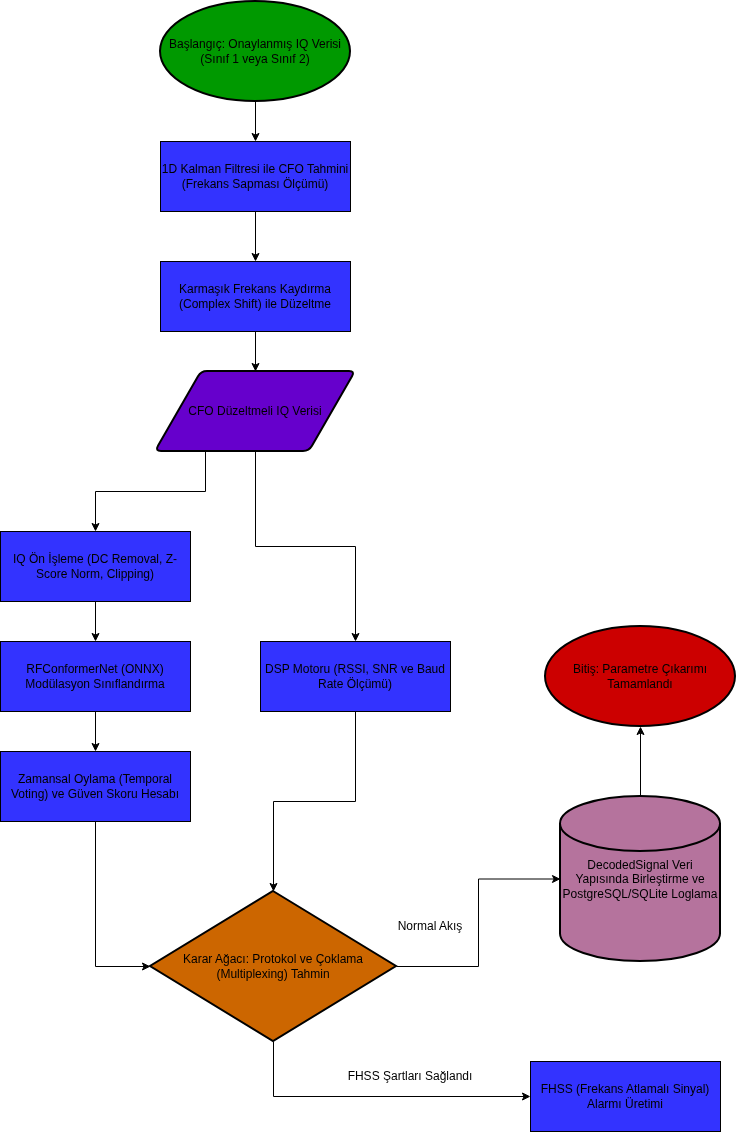

The diagram above was exported from draw.io. Its source (the exported page's mxGraphModel, read from the mxfile embedded in the PNG):
<mxGraphModel dx="1449" dy="799" grid="1" gridSize="10" guides="1" tooltips="1" connect="1" arrows="1" fold="1" page="1" pageScale="1" pageWidth="827" pageHeight="1169" math="0" shadow="0">
  <root>
    <mxCell id="0" />
    <mxCell id="1" parent="0" />
    <mxCell id="mgSG7mu-TB4OQHYaNrF--4" edge="1" parent="1" source="mgSG7mu-TB4OQHYaNrF--1" style="edgeStyle=orthogonalEdgeStyle;rounded=0;orthogonalLoop=1;jettySize=auto;html=1;exitX=0.5;exitY=1;exitDx=0;exitDy=0;exitPerimeter=0;entryX=0.5;entryY=0;entryDx=0;entryDy=0;" target="mgSG7mu-TB4OQHYaNrF--2">
      <mxGeometry relative="1" as="geometry" />
    </mxCell>
    <mxCell id="mgSG7mu-TB4OQHYaNrF--1" parent="1" style="strokeWidth=2;html=1;shape=mxgraph.flowchart.start_1;whiteSpace=wrap;fillColor=light-dark(#009900,#009900);" value="Başlangıç: Onaylanmış IQ Verisi (Sınıf 1 veya Sınıf 2)" vertex="1">
      <mxGeometry height="100" width="190" x="210" y="30" as="geometry" />
    </mxCell>
    <mxCell id="mgSG7mu-TB4OQHYaNrF--5" edge="1" parent="1" source="mgSG7mu-TB4OQHYaNrF--2" style="edgeStyle=orthogonalEdgeStyle;rounded=0;orthogonalLoop=1;jettySize=auto;html=1;exitX=0.5;exitY=1;exitDx=0;exitDy=0;" target="mgSG7mu-TB4OQHYaNrF--3">
      <mxGeometry relative="1" as="geometry" />
    </mxCell>
    <mxCell id="mgSG7mu-TB4OQHYaNrF--2" parent="1" style="rounded=0;whiteSpace=wrap;html=1;fillColor=light-dark(#3333FF,#3333FF);" value="1D Kalman Filtresi ile CFO Tahmini (Frekans Sapması Ölçümü)" vertex="1">
      <mxGeometry height="70" width="190" x="210" y="170" as="geometry" />
    </mxCell>
    <mxCell id="mgSG7mu-TB4OQHYaNrF--8" edge="1" parent="1" source="mgSG7mu-TB4OQHYaNrF--3" style="edgeStyle=orthogonalEdgeStyle;rounded=0;orthogonalLoop=1;jettySize=auto;html=1;exitX=0.5;exitY=1;exitDx=0;exitDy=0;entryX=0.5;entryY=0;entryDx=0;entryDy=0;" target="mgSG7mu-TB4OQHYaNrF--6">
      <mxGeometry relative="1" as="geometry" />
    </mxCell>
    <mxCell id="mgSG7mu-TB4OQHYaNrF--3" parent="1" style="rounded=0;whiteSpace=wrap;html=1;fillColor=light-dark(#3333FF,#3333FF);" value="Karmaşık Frekans Kaydırma (Complex Shift) ile Düzeltme" vertex="1">
      <mxGeometry height="70" width="190" x="210" y="290" as="geometry" />
    </mxCell>
    <mxCell id="mgSG7mu-TB4OQHYaNrF--9" edge="1" parent="1" source="mgSG7mu-TB4OQHYaNrF--6" style="edgeStyle=orthogonalEdgeStyle;rounded=0;orthogonalLoop=1;jettySize=auto;html=1;exitX=0.25;exitY=1;exitDx=0;exitDy=0;" target="mgSG7mu-TB4OQHYaNrF--7">
      <mxGeometry relative="1" as="geometry" />
    </mxCell>
    <mxCell id="mgSG7mu-TB4OQHYaNrF--24" edge="1" parent="1" source="mgSG7mu-TB4OQHYaNrF--6" style="edgeStyle=orthogonalEdgeStyle;rounded=0;orthogonalLoop=1;jettySize=auto;html=1;exitX=0.5;exitY=1;exitDx=0;exitDy=0;entryX=0.5;entryY=0;entryDx=0;entryDy=0;" target="mgSG7mu-TB4OQHYaNrF--14">
      <mxGeometry relative="1" as="geometry" />
    </mxCell>
    <mxCell id="mgSG7mu-TB4OQHYaNrF--6" parent="1" style="shape=parallelogram;html=1;strokeWidth=2;perimeter=parallelogramPerimeter;whiteSpace=wrap;rounded=1;arcSize=12;size=0.23;fillColor=light-dark(#6600CC,#6600CC);" value="CFO Düzeltmeli IQ Verisi" vertex="1">
      <mxGeometry height="80" width="200" x="205" y="400" as="geometry" />
    </mxCell>
    <mxCell id="mgSG7mu-TB4OQHYaNrF--12" edge="1" parent="1" source="mgSG7mu-TB4OQHYaNrF--7" style="edgeStyle=orthogonalEdgeStyle;rounded=0;orthogonalLoop=1;jettySize=auto;html=1;exitX=0.5;exitY=1;exitDx=0;exitDy=0;entryX=0.5;entryY=0;entryDx=0;entryDy=0;" target="mgSG7mu-TB4OQHYaNrF--10">
      <mxGeometry relative="1" as="geometry" />
    </mxCell>
    <mxCell id="mgSG7mu-TB4OQHYaNrF--7" parent="1" style="rounded=0;whiteSpace=wrap;html=1;fillColor=light-dark(#3333FF,#3333FF);" value="IQ Ön İşleme (DC Removal, Z-Score Norm, Clipping)" vertex="1">
      <mxGeometry height="70" width="190" x="50" y="560" as="geometry" />
    </mxCell>
    <mxCell id="mgSG7mu-TB4OQHYaNrF--13" edge="1" parent="1" source="mgSG7mu-TB4OQHYaNrF--10" style="edgeStyle=orthogonalEdgeStyle;rounded=0;orthogonalLoop=1;jettySize=auto;html=1;exitX=0.5;exitY=1;exitDx=0;exitDy=0;entryX=0.5;entryY=0;entryDx=0;entryDy=0;" target="mgSG7mu-TB4OQHYaNrF--11">
      <mxGeometry relative="1" as="geometry" />
    </mxCell>
    <mxCell id="mgSG7mu-TB4OQHYaNrF--10" parent="1" style="rounded=0;whiteSpace=wrap;html=1;fillColor=light-dark(#3333FF,#3333FF);" value="RFConformerNet (ONNX) Modülasyon Sınıflandırma" vertex="1">
      <mxGeometry height="70" width="190" x="50" y="670" as="geometry" />
    </mxCell>
    <mxCell id="mgSG7mu-TB4OQHYaNrF--11" parent="1" style="rounded=0;whiteSpace=wrap;html=1;fillColor=light-dark(#3333FF,#3333FF);" value="Zamansal Oylama (Temporal Voting) ve Güven Skoru Hesabı" vertex="1">
      <mxGeometry height="70" width="190" x="50" y="780" as="geometry" />
    </mxCell>
    <mxCell id="mgSG7mu-TB4OQHYaNrF--14" parent="1" style="rounded=0;whiteSpace=wrap;html=1;fillColor=light-dark(#3333FF,#3333FF);" value="DSP Motoru (RSSI, SNR ve Baud Rate Ölçümü)" vertex="1">
      <mxGeometry height="70" width="190" x="310" y="670" as="geometry" />
    </mxCell>
    <mxCell id="mgSG7mu-TB4OQHYaNrF--25" edge="1" parent="1" source="mgSG7mu-TB4OQHYaNrF--16" style="edgeStyle=orthogonalEdgeStyle;rounded=0;orthogonalLoop=1;jettySize=auto;html=1;exitX=1;exitY=0.5;exitDx=0;exitDy=0;exitPerimeter=0;entryX=0;entryY=0.5;entryDx=0;entryDy=0;entryPerimeter=0;" target="mgSG7mu-TB4OQHYaNrF--32">
      <mxGeometry relative="1" as="geometry">
        <mxPoint x="550" y="995" as="targetPoint" />
      </mxGeometry>
    </mxCell>
    <mxCell id="mgSG7mu-TB4OQHYaNrF--29" edge="1" parent="1" source="mgSG7mu-TB4OQHYaNrF--16" style="edgeStyle=orthogonalEdgeStyle;rounded=0;orthogonalLoop=1;jettySize=auto;html=1;exitX=0.5;exitY=1;exitDx=0;exitDy=0;exitPerimeter=0;entryX=0;entryY=0.5;entryDx=0;entryDy=0;" target="mgSG7mu-TB4OQHYaNrF--28">
      <mxGeometry relative="1" as="geometry" />
    </mxCell>
    <mxCell id="mgSG7mu-TB4OQHYaNrF--16" parent="1" style="strokeWidth=2;html=1;shape=mxgraph.flowchart.decision;whiteSpace=wrap;fillColor=light-dark(#CC6600,#CC6600);" value="Karar Ağacı: Protokol ve Çoklama (Multiplexing) Tahmin" vertex="1">
      <mxGeometry height="150" width="246" x="200" y="920" as="geometry" />
    </mxCell>
    <mxCell id="mgSG7mu-TB4OQHYaNrF--22" edge="1" parent="1" source="mgSG7mu-TB4OQHYaNrF--11" style="edgeStyle=orthogonalEdgeStyle;rounded=0;orthogonalLoop=1;jettySize=auto;html=1;exitX=0.5;exitY=1;exitDx=0;exitDy=0;entryX=0;entryY=0.5;entryDx=0;entryDy=0;entryPerimeter=0;" target="mgSG7mu-TB4OQHYaNrF--16">
      <mxGeometry relative="1" as="geometry" />
    </mxCell>
    <mxCell id="mgSG7mu-TB4OQHYaNrF--23" edge="1" parent="1" source="mgSG7mu-TB4OQHYaNrF--14" style="edgeStyle=orthogonalEdgeStyle;rounded=0;orthogonalLoop=1;jettySize=auto;html=1;exitX=0.5;exitY=1;exitDx=0;exitDy=0;entryX=0.5;entryY=0;entryDx=0;entryDy=0;entryPerimeter=0;" target="mgSG7mu-TB4OQHYaNrF--16">
      <mxGeometry relative="1" as="geometry" />
    </mxCell>
    <mxCell id="mgSG7mu-TB4OQHYaNrF--26" parent="1" style="text;html=1;whiteSpace=wrap;strokeColor=none;fillColor=none;align=center;verticalAlign=middle;rounded=0;" value="FHSS Şartları Sağlandı" vertex="1">
      <mxGeometry height="30" width="140" x="390" y="1090" as="geometry" />
    </mxCell>
    <mxCell id="mgSG7mu-TB4OQHYaNrF--28" parent="1" style="rounded=0;whiteSpace=wrap;html=1;fillColor=light-dark(#3333FF,#3333FF);" value="FHSS (Frekans Atlamalı Sinyal) Alarmı Üretimi" vertex="1">
      <mxGeometry height="70" width="190" x="580" y="1090" as="geometry" />
    </mxCell>
    <mxCell id="mgSG7mu-TB4OQHYaNrF--31" parent="1" style="text;html=1;whiteSpace=wrap;strokeColor=none;fillColor=none;align=center;verticalAlign=middle;rounded=0;" value="Normal Akış" vertex="1">
      <mxGeometry height="30" width="80" x="440" y="940" as="geometry" />
    </mxCell>
    <mxCell id="mgSG7mu-TB4OQHYaNrF--32" parent="1" style="strokeWidth=2;html=1;shape=mxgraph.flowchart.database;whiteSpace=wrap;fillColor=light-dark(#B5739D,#B5739D);" value="DecodedSignal Veri Yapısında Birleştirme ve PostgreSQL/SQLite Loglama" vertex="1">
      <mxGeometry height="165" width="160" x="610" y="825" as="geometry" />
    </mxCell>
    <mxCell id="mgSG7mu-TB4OQHYaNrF--33" parent="1" style="strokeWidth=2;html=1;shape=mxgraph.flowchart.start_1;whiteSpace=wrap;fillColor=light-dark(#CC0000,#CC0000);" value="Bitiş: Parametre Çıkarımı Tamamlandı" vertex="1">
      <mxGeometry height="100" width="190" x="595" y="655" as="geometry" />
    </mxCell>
    <mxCell id="mgSG7mu-TB4OQHYaNrF--34" edge="1" parent="1" source="mgSG7mu-TB4OQHYaNrF--32" style="edgeStyle=orthogonalEdgeStyle;rounded=0;orthogonalLoop=1;jettySize=auto;html=1;exitX=0.5;exitY=0;exitDx=0;exitDy=0;exitPerimeter=0;entryX=0.5;entryY=1;entryDx=0;entryDy=0;entryPerimeter=0;" target="mgSG7mu-TB4OQHYaNrF--33">
      <mxGeometry relative="1" as="geometry" />
    </mxCell>
  </root>
</mxGraphModel>